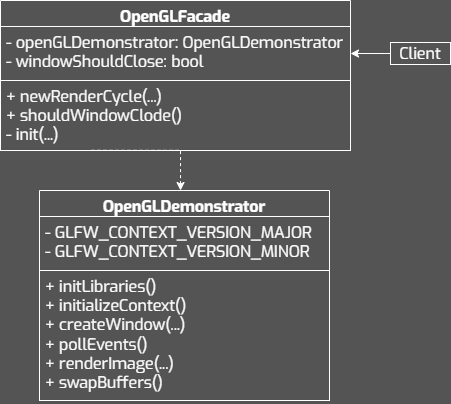

The diagram above was exported from draw.io. Its source (the exported page's mxGraphModel, read from the mxfile embedded in the PNG):
<mxGraphModel dx="1421" dy="815" grid="1" gridSize="10" guides="1" tooltips="1" connect="1" arrows="1" fold="1" page="1" pageScale="1" pageWidth="827" pageHeight="1169" background="#545454" math="0" shadow="0">
  <root>
    <mxCell id="0" />
    <mxCell id="1" parent="0" />
    <mxCell id="2" style="edgeStyle=orthogonalEdgeStyle;rounded=0;orthogonalLoop=1;jettySize=auto;html=1;endArrow=none;endFill=0;startArrow=classic;startFill=1;strokeColor=#FFFFFF;dashed=1;entryX=0.258;entryY=0.997;entryDx=0;entryDy=0;entryPerimeter=0;" edge="1" source="3" target="10" parent="1">
      <mxGeometry relative="1" as="geometry">
        <mxPoint x="320" y="840" as="targetPoint" />
        <Array as="points">
          <mxPoint x="410" y="810" />
        </Array>
      </mxGeometry>
    </mxCell>
    <mxCell id="3" value="OpenGLDemonstrator" style="swimlane;fontStyle=1;align=center;verticalAlign=top;childLayout=stackLayout;horizontal=1;startSize=26;horizontalStack=0;resizeParent=1;resizeParentMax=0;resizeLast=0;collapsible=1;marginBottom=0;whiteSpace=wrap;fontFamily=Exo;fillColor=none;fontColor=#FFFFFF;strokeColor=#FFFFFF;fontSize=16;spacing=2;spacingTop=0;spacingBottom=0;html=1;" vertex="1" parent="1">
      <mxGeometry x="269" y="850" width="290" height="210" as="geometry" />
    </mxCell>
    <mxCell id="4" value="- GLFW_CONTEXT_VERSION_MAJOR&lt;div&gt;- GLFW_CONTEXT_VERSION_MINOR&lt;br&gt;&lt;/div&gt;" style="text;align=left;verticalAlign=top;spacingLeft=4;spacingRight=4;overflow=hidden;rotatable=0;points=[[0,0.5],[1,0.5]];portConstraint=eastwest;whiteSpace=wrap;fontFamily=Exo;fontColor=#FFFFFF;strokeColor=#FFFFFF;fontSize=16;spacing=2;spacingTop=0;spacingBottom=0;html=1;" vertex="1" parent="3">
      <mxGeometry y="26" width="290" height="54" as="geometry" />
    </mxCell>
    <mxCell id="5" value="&lt;div&gt;&lt;div&gt;&lt;div&gt;+ initLibraries()&lt;/div&gt;&lt;/div&gt;&lt;/div&gt;&lt;div&gt;+ initializeContext()&lt;/div&gt;&lt;div&gt;+ createWindow(...)&lt;/div&gt;&lt;div&gt;+ pollEvents()&lt;/div&gt;&lt;div&gt;+ renderImage(...)&lt;/div&gt;&lt;div&gt;+ swapBuffers()&lt;/div&gt;" style="text;align=left;verticalAlign=top;spacingLeft=4;spacingRight=4;overflow=hidden;rotatable=0;points=[[0,0.5],[1,0.5]];portConstraint=eastwest;whiteSpace=wrap;fontFamily=Exo;fontColor=#FFFFFF;strokeColor=#FFFFFF;fontSize=16;spacing=2;spacingTop=0;spacingBottom=0;html=1;" vertex="1" parent="3">
      <mxGeometry y="80" width="290" height="130" as="geometry" />
    </mxCell>
    <mxCell id="6" value="Client" style="whiteSpace=wrap;fontFamily=Exo;fillColor=none;fontColor=#FFFFFF;strokeColor=#FFFFFF;fontSize=16;spacing=2;spacingTop=0;spacingBottom=0;html=1;" vertex="1" parent="1">
      <mxGeometry x="620" y="702" width="60" height="22" as="geometry" />
    </mxCell>
    <mxCell id="7" style="edgeStyle=orthogonalEdgeStyle;rounded=0;orthogonalLoop=1;jettySize=auto;html=1;strokeColor=#FFFFFF;exitX=0;exitY=0.5;exitDx=0;exitDy=0;" edge="1" source="6" target="9" parent="1">
      <mxGeometry relative="1" as="geometry">
        <Array as="points" />
        <mxPoint x="430" y="810" as="targetPoint" />
      </mxGeometry>
    </mxCell>
    <mxCell id="8" value="OpenGLFacade" style="swimlane;fontStyle=1;align=center;verticalAlign=top;childLayout=stackLayout;horizontal=1;startSize=26;horizontalStack=0;resizeParent=1;resizeParentMax=0;resizeLast=0;collapsible=1;marginBottom=0;whiteSpace=wrap;fontFamily=Exo;fillColor=none;fontColor=#FFFFFF;strokeColor=#FFFFFF;fontSize=16;spacing=2;spacingTop=0;spacingBottom=0;html=1;" vertex="1" parent="1">
      <mxGeometry x="230" y="660" width="350" height="150" as="geometry" />
    </mxCell>
    <mxCell id="9" value="- openGLDemonstrator: OpenGLDemonstrator&lt;div&gt;- windowShouldClose: bool&lt;/div&gt;" style="text;align=left;verticalAlign=top;spacingLeft=4;spacingRight=4;overflow=hidden;rotatable=0;points=[[0,0.5],[1,0.5]];portConstraint=eastwest;whiteSpace=wrap;fontFamily=Exo;fontColor=#FFFFFF;strokeColor=#FFFFFF;fontSize=16;spacing=2;spacingTop=0;spacingBottom=0;html=1;" vertex="1" parent="8">
      <mxGeometry y="26" width="350" height="54" as="geometry" />
    </mxCell>
    <mxCell id="10" value="&lt;div&gt;&lt;span style=&quot;background-color: initial;&quot;&gt;+ newRenderCycle(...)&lt;/span&gt;&lt;/div&gt;&lt;div&gt;+ shouldWindowClode()&lt;/div&gt;&lt;div&gt;- init(...)&lt;/div&gt;" style="text;align=left;verticalAlign=top;spacingLeft=4;spacingRight=4;overflow=hidden;rotatable=0;points=[[0,0.5],[1,0.5]];portConstraint=eastwest;whiteSpace=wrap;fontFamily=Exo;fontColor=#FFFFFF;strokeColor=#FFFFFF;fontSize=16;spacing=2;spacingTop=0;spacingBottom=0;html=1;" vertex="1" parent="8">
      <mxGeometry y="80" width="350" height="70" as="geometry" />
    </mxCell>
  </root>
</mxGraphModel>